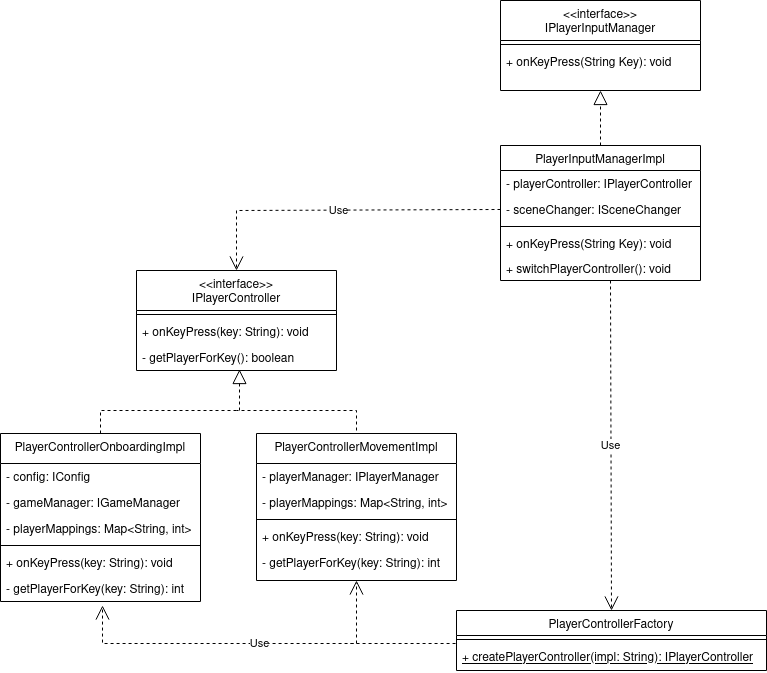

The diagram above was exported from draw.io. Its source (the exported page's mxGraphModel, read from the mxfile embedded in the PNG):
<mxGraphModel dx="1422" dy="745" grid="1" gridSize="10" guides="1" tooltips="1" connect="1" arrows="1" fold="1" page="1" pageScale="1" pageWidth="827" pageHeight="1169" math="0" shadow="0">
  <root>
    <mxCell id="WIyWlLk6GJQsqaUBKTNV-0" />
    <mxCell id="WIyWlLk6GJQsqaUBKTNV-1" parent="WIyWlLk6GJQsqaUBKTNV-0" />
    <mxCell id="zkfFHV4jXpPFQw0GAbJ--17" value="&lt;&lt;interface&gt;&gt;&#10;IPlayerController" style="swimlane;fontStyle=0;align=center;verticalAlign=top;childLayout=stackLayout;horizontal=1;startSize=40;horizontalStack=0;resizeParent=1;resizeLast=0;collapsible=1;marginBottom=0;rounded=0;shadow=0;strokeWidth=1;" parent="WIyWlLk6GJQsqaUBKTNV-1" vertex="1">
      <mxGeometry x="216" y="300" width="200" height="100" as="geometry">
        <mxRectangle x="550" y="140" width="160" height="26" as="alternateBounds" />
      </mxGeometry>
    </mxCell>
    <mxCell id="zkfFHV4jXpPFQw0GAbJ--23" value="" style="line;html=1;strokeWidth=1;align=left;verticalAlign=middle;spacingTop=-1;spacingLeft=3;spacingRight=3;rotatable=0;labelPosition=right;points=[];portConstraint=eastwest;" parent="zkfFHV4jXpPFQw0GAbJ--17" vertex="1">
      <mxGeometry y="40" width="200" height="8" as="geometry" />
    </mxCell>
    <mxCell id="zkfFHV4jXpPFQw0GAbJ--25" value="+ onKeyPress(key: String): void" style="text;align=left;verticalAlign=top;spacingLeft=4;spacingRight=4;overflow=hidden;rotatable=0;points=[[0,0.5],[1,0.5]];portConstraint=eastwest;" parent="zkfFHV4jXpPFQw0GAbJ--17" vertex="1">
      <mxGeometry y="48" width="200" height="26" as="geometry" />
    </mxCell>
    <mxCell id="LmMg1TlkzwkgJandHJm1-1" value="- getPlayerForKey(): boolean" style="text;align=left;verticalAlign=top;spacingLeft=4;spacingRight=4;overflow=hidden;rotatable=0;points=[[0,0.5],[1,0.5]];portConstraint=eastwest;" vertex="1" parent="zkfFHV4jXpPFQw0GAbJ--17">
      <mxGeometry y="74" width="200" height="26" as="geometry" />
    </mxCell>
    <mxCell id="LmMg1TlkzwkgJandHJm1-3" value="PlayerControllerOnboardingImpl" style="swimlane;fontStyle=0;align=center;verticalAlign=top;childLayout=stackLayout;horizontal=1;startSize=30;horizontalStack=0;resizeParent=1;resizeLast=0;collapsible=1;marginBottom=0;rounded=0;shadow=0;strokeWidth=1;" vertex="1" parent="WIyWlLk6GJQsqaUBKTNV-1">
      <mxGeometry x="80" y="463" width="200" height="168" as="geometry">
        <mxRectangle x="550" y="140" width="160" height="26" as="alternateBounds" />
      </mxGeometry>
    </mxCell>
    <mxCell id="LmMg1TlkzwkgJandHJm1-7" value="- config: IConfig" style="text;align=left;verticalAlign=top;spacingLeft=4;spacingRight=4;overflow=hidden;rotatable=0;points=[[0,0.5],[1,0.5]];portConstraint=eastwest;" vertex="1" parent="LmMg1TlkzwkgJandHJm1-3">
      <mxGeometry y="30" width="200" height="26" as="geometry" />
    </mxCell>
    <mxCell id="LmMg1TlkzwkgJandHJm1-8" value="- gameManager: IGameManager" style="text;align=left;verticalAlign=top;spacingLeft=4;spacingRight=4;overflow=hidden;rotatable=0;points=[[0,0.5],[1,0.5]];portConstraint=eastwest;" vertex="1" parent="LmMg1TlkzwkgJandHJm1-3">
      <mxGeometry y="56" width="200" height="26" as="geometry" />
    </mxCell>
    <mxCell id="LmMg1TlkzwkgJandHJm1-10" value="- playerMappings: Map&lt;String, int&gt;" style="text;align=left;verticalAlign=top;spacingLeft=4;spacingRight=4;overflow=hidden;rotatable=0;points=[[0,0.5],[1,0.5]];portConstraint=eastwest;" vertex="1" parent="LmMg1TlkzwkgJandHJm1-3">
      <mxGeometry y="82" width="200" height="26" as="geometry" />
    </mxCell>
    <mxCell id="LmMg1TlkzwkgJandHJm1-4" value="" style="line;html=1;strokeWidth=1;align=left;verticalAlign=middle;spacingTop=-1;spacingLeft=3;spacingRight=3;rotatable=0;labelPosition=right;points=[];portConstraint=eastwest;" vertex="1" parent="LmMg1TlkzwkgJandHJm1-3">
      <mxGeometry y="108" width="200" height="8" as="geometry" />
    </mxCell>
    <mxCell id="LmMg1TlkzwkgJandHJm1-5" value="+ onKeyPress(key: String): void" style="text;align=left;verticalAlign=top;spacingLeft=4;spacingRight=4;overflow=hidden;rotatable=0;points=[[0,0.5],[1,0.5]];portConstraint=eastwest;" vertex="1" parent="LmMg1TlkzwkgJandHJm1-3">
      <mxGeometry y="116" width="200" height="26" as="geometry" />
    </mxCell>
    <mxCell id="LmMg1TlkzwkgJandHJm1-6" value="- getPlayerForKey(key: String): int" style="text;align=left;verticalAlign=top;spacingLeft=4;spacingRight=4;overflow=hidden;rotatable=0;points=[[0,0.5],[1,0.5]];portConstraint=eastwest;" vertex="1" parent="LmMg1TlkzwkgJandHJm1-3">
      <mxGeometry y="142" width="200" height="26" as="geometry" />
    </mxCell>
    <mxCell id="LmMg1TlkzwkgJandHJm1-11" value="" style="endArrow=block;dashed=1;endFill=0;endSize=12;html=1;rounded=0;exitX=0.5;exitY=0;exitDx=0;exitDy=0;entryX=0.515;entryY=0.962;entryDx=0;entryDy=0;entryPerimeter=0;" edge="1" parent="WIyWlLk6GJQsqaUBKTNV-1" source="LmMg1TlkzwkgJandHJm1-3" target="LmMg1TlkzwkgJandHJm1-1">
      <mxGeometry width="160" relative="1" as="geometry">
        <mxPoint x="-144" y="460" as="sourcePoint" />
        <mxPoint x="16" y="460" as="targetPoint" />
        <Array as="points">
          <mxPoint x="180" y="440" />
          <mxPoint x="319" y="440" />
        </Array>
      </mxGeometry>
    </mxCell>
    <mxCell id="LmMg1TlkzwkgJandHJm1-12" value="&lt;&lt;interface&gt;&gt;&#10;IPlayerInputManager&#10;" style="swimlane;fontStyle=0;align=center;verticalAlign=top;childLayout=stackLayout;horizontal=1;startSize=40;horizontalStack=0;resizeParent=1;resizeLast=0;collapsible=1;marginBottom=0;rounded=0;shadow=0;strokeWidth=1;" vertex="1" parent="WIyWlLk6GJQsqaUBKTNV-1">
      <mxGeometry x="580" y="30" width="200" height="90" as="geometry">
        <mxRectangle x="550" y="140" width="160" height="26" as="alternateBounds" />
      </mxGeometry>
    </mxCell>
    <mxCell id="LmMg1TlkzwkgJandHJm1-13" value="" style="line;html=1;strokeWidth=1;align=left;verticalAlign=middle;spacingTop=-1;spacingLeft=3;spacingRight=3;rotatable=0;labelPosition=right;points=[];portConstraint=eastwest;" vertex="1" parent="LmMg1TlkzwkgJandHJm1-12">
      <mxGeometry y="40" width="200" height="8" as="geometry" />
    </mxCell>
    <mxCell id="LmMg1TlkzwkgJandHJm1-14" value="+ onKeyPress(String Key): void" style="text;align=left;verticalAlign=top;spacingLeft=4;spacingRight=4;overflow=hidden;rotatable=0;points=[[0,0.5],[1,0.5]];portConstraint=eastwest;" vertex="1" parent="LmMg1TlkzwkgJandHJm1-12">
      <mxGeometry y="48" width="200" height="26" as="geometry" />
    </mxCell>
    <mxCell id="LmMg1TlkzwkgJandHJm1-16" value="PlayerControllerMovementImpl" style="swimlane;fontStyle=0;align=center;verticalAlign=top;childLayout=stackLayout;horizontal=1;startSize=30;horizontalStack=0;resizeParent=1;resizeLast=0;collapsible=1;marginBottom=0;rounded=0;shadow=0;strokeWidth=1;" vertex="1" parent="WIyWlLk6GJQsqaUBKTNV-1">
      <mxGeometry x="336" y="463" width="200" height="147" as="geometry">
        <mxRectangle x="550" y="140" width="160" height="26" as="alternateBounds" />
      </mxGeometry>
    </mxCell>
    <mxCell id="LmMg1TlkzwkgJandHJm1-22" value="- playerManager: IPlayerManager" style="text;align=left;verticalAlign=top;spacingLeft=4;spacingRight=4;overflow=hidden;rotatable=0;points=[[0,0.5],[1,0.5]];portConstraint=eastwest;" vertex="1" parent="LmMg1TlkzwkgJandHJm1-16">
      <mxGeometry y="30" width="200" height="26" as="geometry" />
    </mxCell>
    <mxCell id="LmMg1TlkzwkgJandHJm1-30" value="- playerMappings: Map&lt;String, int&gt;" style="text;align=left;verticalAlign=top;spacingLeft=4;spacingRight=4;overflow=hidden;rotatable=0;points=[[0,0.5],[1,0.5]];portConstraint=eastwest;" vertex="1" parent="LmMg1TlkzwkgJandHJm1-16">
      <mxGeometry y="56" width="200" height="26" as="geometry" />
    </mxCell>
    <mxCell id="LmMg1TlkzwkgJandHJm1-17" value="" style="line;html=1;strokeWidth=1;align=left;verticalAlign=middle;spacingTop=-1;spacingLeft=3;spacingRight=3;rotatable=0;labelPosition=right;points=[];portConstraint=eastwest;" vertex="1" parent="LmMg1TlkzwkgJandHJm1-16">
      <mxGeometry y="82" width="200" height="8" as="geometry" />
    </mxCell>
    <mxCell id="LmMg1TlkzwkgJandHJm1-19" value="+ onKeyPress(key: String): void" style="text;align=left;verticalAlign=top;spacingLeft=4;spacingRight=4;overflow=hidden;rotatable=0;points=[[0,0.5],[1,0.5]];portConstraint=eastwest;" vertex="1" parent="LmMg1TlkzwkgJandHJm1-16">
      <mxGeometry y="90" width="200" height="26" as="geometry" />
    </mxCell>
    <mxCell id="LmMg1TlkzwkgJandHJm1-29" value="- getPlayerForKey(key: String): int" style="text;align=left;verticalAlign=top;spacingLeft=4;spacingRight=4;overflow=hidden;rotatable=0;points=[[0,0.5],[1,0.5]];portConstraint=eastwest;" vertex="1" parent="LmMg1TlkzwkgJandHJm1-16">
      <mxGeometry y="116" width="200" height="26" as="geometry" />
    </mxCell>
    <mxCell id="LmMg1TlkzwkgJandHJm1-32" value="" style="endArrow=none;dashed=1;html=1;rounded=0;" edge="1" parent="WIyWlLk6GJQsqaUBKTNV-1">
      <mxGeometry width="50" height="50" relative="1" as="geometry">
        <mxPoint x="436" y="460" as="sourcePoint" />
        <mxPoint x="316" y="440" as="targetPoint" />
        <Array as="points">
          <mxPoint x="436" y="440" />
        </Array>
      </mxGeometry>
    </mxCell>
    <mxCell id="LmMg1TlkzwkgJandHJm1-34" value="PlayerInputManagerImpl" style="swimlane;fontStyle=0;align=center;verticalAlign=top;childLayout=stackLayout;horizontal=1;startSize=25;horizontalStack=0;resizeParent=1;resizeLast=0;collapsible=1;marginBottom=0;rounded=0;shadow=0;strokeWidth=1;" vertex="1" parent="WIyWlLk6GJQsqaUBKTNV-1">
      <mxGeometry x="580" y="175" width="200" height="135" as="geometry">
        <mxRectangle x="550" y="140" width="160" height="26" as="alternateBounds" />
      </mxGeometry>
    </mxCell>
    <mxCell id="LmMg1TlkzwkgJandHJm1-37" value="- playerController: IPlayerController" style="text;align=left;verticalAlign=top;spacingLeft=4;spacingRight=4;overflow=hidden;rotatable=0;points=[[0,0.5],[1,0.5]];portConstraint=eastwest;" vertex="1" parent="LmMg1TlkzwkgJandHJm1-34">
      <mxGeometry y="25" width="200" height="26" as="geometry" />
    </mxCell>
    <mxCell id="LmMg1TlkzwkgJandHJm1-38" value="- sceneChanger: ISceneChanger" style="text;align=left;verticalAlign=top;spacingLeft=4;spacingRight=4;overflow=hidden;rotatable=0;points=[[0,0.5],[1,0.5]];portConstraint=eastwest;" vertex="1" parent="LmMg1TlkzwkgJandHJm1-34">
      <mxGeometry y="51" width="200" height="26" as="geometry" />
    </mxCell>
    <mxCell id="LmMg1TlkzwkgJandHJm1-35" value="" style="line;html=1;strokeWidth=1;align=left;verticalAlign=middle;spacingTop=-1;spacingLeft=3;spacingRight=3;rotatable=0;labelPosition=right;points=[];portConstraint=eastwest;" vertex="1" parent="LmMg1TlkzwkgJandHJm1-34">
      <mxGeometry y="77" width="200" height="8" as="geometry" />
    </mxCell>
    <mxCell id="LmMg1TlkzwkgJandHJm1-36" value="+ onKeyPress(String Key): void" style="text;align=left;verticalAlign=top;spacingLeft=4;spacingRight=4;overflow=hidden;rotatable=0;points=[[0,0.5],[1,0.5]];portConstraint=eastwest;" vertex="1" parent="LmMg1TlkzwkgJandHJm1-34">
      <mxGeometry y="85" width="200" height="25" as="geometry" />
    </mxCell>
    <mxCell id="LmMg1TlkzwkgJandHJm1-55" value="+ switchPlayerController(): void" style="text;align=left;verticalAlign=top;spacingLeft=4;spacingRight=4;overflow=hidden;rotatable=0;points=[[0,0.5],[1,0.5]];portConstraint=eastwest;" vertex="1" parent="LmMg1TlkzwkgJandHJm1-34">
      <mxGeometry y="110" width="200" height="25" as="geometry" />
    </mxCell>
    <mxCell id="LmMg1TlkzwkgJandHJm1-39" value="PlayerControllerFactory" style="swimlane;fontStyle=0;align=center;verticalAlign=top;childLayout=stackLayout;horizontal=1;startSize=25;horizontalStack=0;resizeParent=1;resizeLast=0;collapsible=1;marginBottom=0;rounded=0;shadow=0;strokeWidth=1;" vertex="1" parent="WIyWlLk6GJQsqaUBKTNV-1">
      <mxGeometry x="536" y="640" width="310" height="60" as="geometry">
        <mxRectangle x="550" y="140" width="160" height="26" as="alternateBounds" />
      </mxGeometry>
    </mxCell>
    <mxCell id="LmMg1TlkzwkgJandHJm1-42" value="" style="line;html=1;strokeWidth=1;align=left;verticalAlign=middle;spacingTop=-1;spacingLeft=3;spacingRight=3;rotatable=0;labelPosition=right;points=[];portConstraint=eastwest;" vertex="1" parent="LmMg1TlkzwkgJandHJm1-39">
      <mxGeometry y="25" width="310" height="8" as="geometry" />
    </mxCell>
    <mxCell id="LmMg1TlkzwkgJandHJm1-43" value="+ createPlayerController(impl: String): IPlayerController" style="text;align=left;verticalAlign=top;spacingLeft=4;spacingRight=4;overflow=hidden;rotatable=0;points=[[0,0.5],[1,0.5]];portConstraint=eastwest;fontStyle=4" vertex="1" parent="LmMg1TlkzwkgJandHJm1-39">
      <mxGeometry y="33" width="310" height="26" as="geometry" />
    </mxCell>
    <mxCell id="LmMg1TlkzwkgJandHJm1-45" value="Use" style="endArrow=open;endSize=12;dashed=1;html=1;rounded=0;exitX=-0.003;exitY=0;exitDx=0;exitDy=0;exitPerimeter=0;entryX=0.51;entryY=1.154;entryDx=0;entryDy=0;entryPerimeter=0;" edge="1" parent="WIyWlLk6GJQsqaUBKTNV-1" source="LmMg1TlkzwkgJandHJm1-43" target="LmMg1TlkzwkgJandHJm1-6">
      <mxGeometry width="160" relative="1" as="geometry">
        <mxPoint x="680" y="500" as="sourcePoint" />
        <mxPoint x="840" y="500" as="targetPoint" />
        <Array as="points">
          <mxPoint x="182" y="673" />
        </Array>
      </mxGeometry>
    </mxCell>
    <mxCell id="LmMg1TlkzwkgJandHJm1-48" value="" style="endArrow=open;endSize=12;dashed=1;html=1;rounded=0;entryX=0.5;entryY=1;entryDx=0;entryDy=0;" edge="1" parent="WIyWlLk6GJQsqaUBKTNV-1" target="LmMg1TlkzwkgJandHJm1-16">
      <mxGeometry width="160" relative="1" as="geometry">
        <mxPoint x="430" y="673" as="sourcePoint" />
        <mxPoint x="177" y="641.988" as="targetPoint" />
        <Array as="points">
          <mxPoint x="436" y="673" />
        </Array>
      </mxGeometry>
    </mxCell>
    <mxCell id="LmMg1TlkzwkgJandHJm1-50" value="Use" style="endArrow=open;endSize=12;dashed=1;html=1;rounded=0;exitX=0;exitY=0.5;exitDx=0;exitDy=0;entryX=0.5;entryY=0;entryDx=0;entryDy=0;" edge="1" parent="WIyWlLk6GJQsqaUBKTNV-1" source="LmMg1TlkzwkgJandHJm1-38" target="zkfFHV4jXpPFQw0GAbJ--17">
      <mxGeometry width="160" relative="1" as="geometry">
        <mxPoint x="250" y="210" as="sourcePoint" />
        <mxPoint x="410" y="210" as="targetPoint" />
        <Array as="points">
          <mxPoint x="316" y="240" />
        </Array>
      </mxGeometry>
    </mxCell>
    <mxCell id="LmMg1TlkzwkgJandHJm1-52" value="Use" style="endArrow=open;endSize=12;dashed=1;html=1;rounded=0;entryX=0.5;entryY=0;entryDx=0;entryDy=0;" edge="1" parent="WIyWlLk6GJQsqaUBKTNV-1" target="LmMg1TlkzwkgJandHJm1-39">
      <mxGeometry width="160" relative="1" as="geometry">
        <mxPoint x="690" y="310" as="sourcePoint" />
        <mxPoint x="1050" y="380" as="targetPoint" />
      </mxGeometry>
    </mxCell>
    <mxCell id="LmMg1TlkzwkgJandHJm1-53" value="" style="endArrow=block;dashed=1;endFill=0;endSize=12;html=1;rounded=0;exitX=0.5;exitY=0;exitDx=0;exitDy=0;" edge="1" parent="WIyWlLk6GJQsqaUBKTNV-1" source="LmMg1TlkzwkgJandHJm1-34">
      <mxGeometry width="160" relative="1" as="geometry">
        <mxPoint x="820" y="170" as="sourcePoint" />
        <mxPoint x="680" y="120" as="targetPoint" />
      </mxGeometry>
    </mxCell>
  </root>
</mxGraphModel>